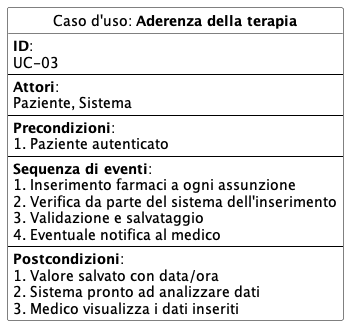

The diagram above was rendered by PlantUML. Its source (embedded in the PNG):
@startuml aderenzaTerapia
hide circle

skinparam class {
  BackgroundColor White
  BorderColor Black
}

class "Caso d'uso: **Aderenza della terapia**" {
  **ID**: 
  UC-03
  --
  **Attori**:
  Paziente, Sistema
  --
  **Precondizioni**:
  1. Paziente autenticato
  --
  **Sequenza di eventi**:
  1. Inserimento farmaci a ogni assunzione
  2. Verifica da parte del sistema dell'inserimento
  3. Validazione e salvataggio
  4. Eventuale notifica al medico
  --
  **Postcondizioni**:
  1. Valore salvato con data/ora
  2. Sistema pronto ad analizzare dati
  3. Medico visualizza i dati inseriti
}
@enduml